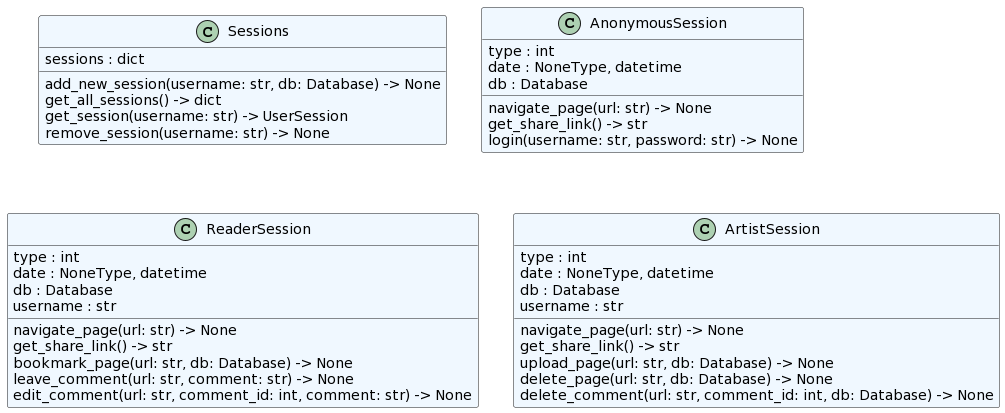

The diagram above was rendered by PlantUML. Its source (embedded in the PNG):
@startuml
set namespaceSeparator none
class "Sessions" as core.session.Sessions #aliceblue {
  sessions : dict
  add_new_session(username: str, db: Database) -> None
  get_all_sessions() -> dict
  get_session(username: str) -> UserSession
  remove_session(username: str) -> None
}
class "AnonymousSession" as core.session.AnonymousSession #aliceblue {
  type : int
  date : NoneType, datetime
  db : Database
  navigate_page(url: str) -> None
  get_share_link() -> str
  login(username: str, password: str) -> None
}
class "ReaderSession" as core.session.ReaderSession #aliceblue {
  type : int
  date : NoneType, datetime
  db : Database
  username : str
  navigate_page(url: str) -> None
  get_share_link() -> str
  bookmark_page(url: str, db: Database) -> None
  leave_comment(url: str, comment: str) -> None
  edit_comment(url: str, comment_id: int, comment: str) -> None
}
class "ArtistSession" as core.session.ArtistSession #aliceblue {
  type : int
  date : NoneType, datetime
  db : Database
  username : str
  navigate_page(url: str) -> None
  get_share_link() -> str
  upload_page(url: str, db: Database) -> None
  delete_page(url: str, db: Database) -> None
  delete_comment(url: str, comment_id: int, db: Database) -> None
}
@enduml